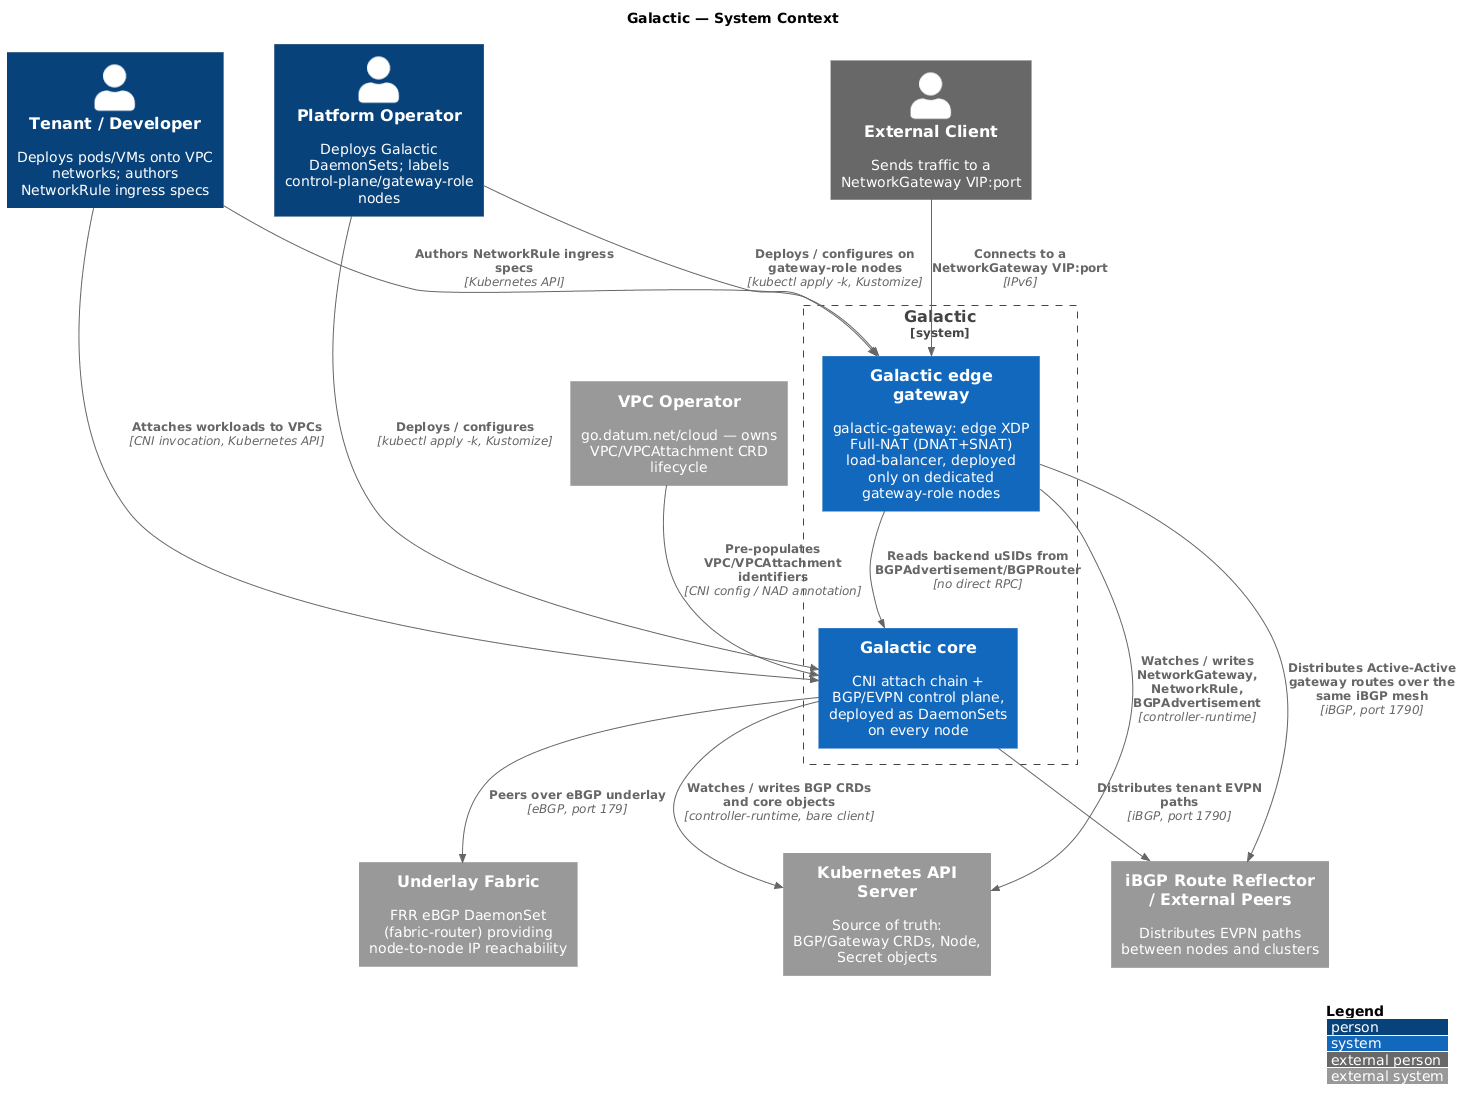

The diagram above was rendered by PlantUML. Its source (embedded in the PNG):
@startuml context
!include https://raw.githubusercontent.com/plantuml-stdlib/C4-PlantUML/master/C4_Context.puml

LAYOUT_WITH_LEGEND()

title Galactic — System Context

Person(operator, "Platform Operator", "Deploys Galactic DaemonSets; labels control-plane/gateway-role nodes")
Person(tenant, "Tenant / Developer", "Deploys pods/VMs onto VPC networks; authors NetworkRule ingress specs")
Person_Ext(client, "External Client", "Sends traffic to a NetworkGateway VIP:port")

System_Boundary(galactic, "Galactic") {
    System(galacticcore, "Galactic core", "CNI attach chain + BGP/EVPN control plane, deployed as DaemonSets on every node")
    System(galacticgw, "Galactic edge gateway", "galactic-gateway: edge XDP Full-NAT (DNAT+SNAT) load-balancer, deployed only on dedicated gateway-role nodes")
}

System_Ext(k8s, "Kubernetes API Server", "Source of truth: BGP/Gateway CRDs, Node, Secret objects")
System_Ext(vpcop, "VPC Operator", "go.datum.net/cloud — owns VPC/VPCAttachment CRD lifecycle")
System_Ext(fabric, "Underlay Fabric", "FRR eBGP DaemonSet (fabric-router) providing node-to-node IP reachability")
System_Ext(rr, "iBGP Route Reflector / External Peers", "Distributes EVPN paths between nodes and clusters")

Rel(operator, galacticcore, "Deploys / configures", "kubectl apply -k, Kustomize")
Rel(operator, galacticgw, "Deploys / configures on gateway-role nodes", "kubectl apply -k, Kustomize")
Rel(tenant, galacticcore, "Attaches workloads to VPCs", "CNI invocation, Kubernetes API")
Rel(tenant, galacticgw, "Authors NetworkRule ingress specs", "Kubernetes API")
Rel(client, galacticgw, "Connects to a NetworkGateway VIP:port", "IPv6")
Rel(galacticgw, galacticcore, "Reads backend uSIDs from BGPAdvertisement/BGPRouter", "no direct RPC")

Rel(galacticcore, k8s, "Watches / writes BGP CRDs and core objects", "controller-runtime, bare client")
Rel(galacticgw, k8s, "Watches / writes NetworkGateway, NetworkRule, BGPAdvertisement", "controller-runtime")
Rel(vpcop, galacticcore, "Pre-populates VPC/VPCAttachment identifiers", "CNI config / NAD annotation")
Rel(galacticcore, fabric, "Peers over eBGP underlay", "eBGP, port 179")
Rel(galacticcore, rr, "Distributes tenant EVPN paths", "iBGP, port 1790")
Rel(galacticgw, rr, "Distributes Active-Active gateway routes over the same iBGP mesh", "iBGP, port 1790")

@enduml